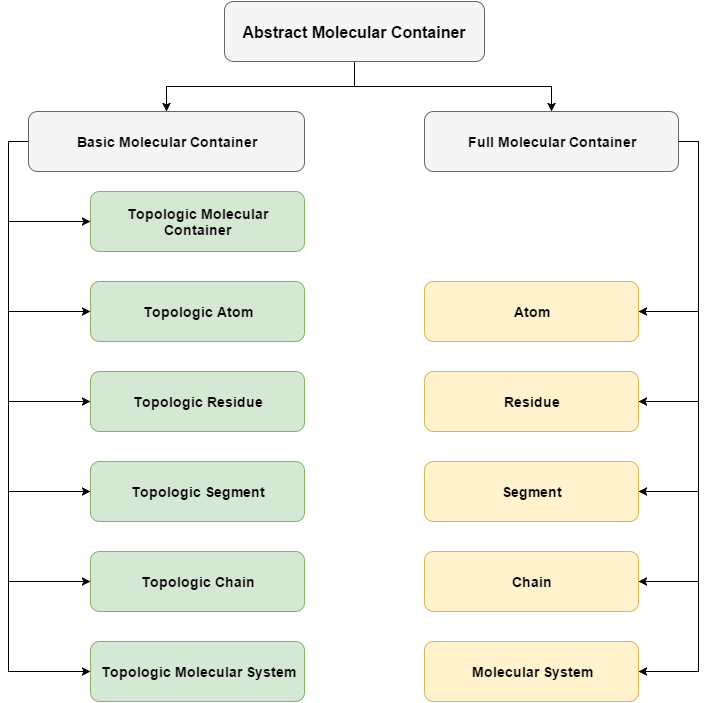

The diagram above was exported from draw.io. Its source (the exported page's mxGraphModel, read from the mxfile embedded in the PNG):
<mxGraphModel dx="1429" dy="898" grid="1" gridSize="10" guides="1" tooltips="1" connect="1" arrows="1" fold="1" page="1" pageScale="1" pageWidth="826" pageHeight="1169" background="#ffffff" math="0">
  <root>
    <mxCell id="0" />
    <mxCell id="1" parent="0" />
    <mxCell id="5" style="edgeStyle=orthogonalEdgeStyle;rounded=0;html=1;exitX=0.5;exitY=1;entryX=0.5;entryY=0;jettySize=auto;orthogonalLoop=1;" edge="1" parent="1" source="2" target="3">
      <mxGeometry relative="1" as="geometry" />
    </mxCell>
    <mxCell id="6" style="edgeStyle=orthogonalEdgeStyle;rounded=0;html=1;exitX=0.5;exitY=1;jettySize=auto;orthogonalLoop=1;" edge="1" parent="1" source="2" target="4">
      <mxGeometry relative="1" as="geometry" />
    </mxCell>
    <mxCell id="2" value="&lt;b&gt;&lt;font style=&quot;font-size: 16px&quot;&gt;Abstract Molecular Container&lt;/font&gt;&lt;/b&gt;" style="rounded=1;whiteSpace=wrap;html=1;plain-gray;gradientColor=none;" vertex="1" parent="1">
      <mxGeometry x="426" y="40" width="260" height="60" as="geometry" />
    </mxCell>
    <mxCell id="15" style="edgeStyle=orthogonalEdgeStyle;rounded=0;html=1;exitX=0;exitY=0.5;entryX=0;entryY=0.5;jettySize=auto;orthogonalLoop=1;" edge="1" parent="1" source="3" target="14">
      <mxGeometry relative="1" as="geometry" />
    </mxCell>
    <mxCell id="16" style="edgeStyle=orthogonalEdgeStyle;rounded=0;html=1;exitX=0;exitY=0.5;entryX=0;entryY=0.5;jettySize=auto;orthogonalLoop=1;" edge="1" parent="1" source="3" target="7">
      <mxGeometry relative="1" as="geometry" />
    </mxCell>
    <mxCell id="17" style="edgeStyle=orthogonalEdgeStyle;rounded=0;html=1;exitX=0;exitY=0.5;entryX=0;entryY=0.5;jettySize=auto;orthogonalLoop=1;" edge="1" parent="1" source="3" target="8">
      <mxGeometry relative="1" as="geometry" />
    </mxCell>
    <mxCell id="18" style="edgeStyle=orthogonalEdgeStyle;rounded=0;html=1;exitX=0;exitY=0.5;entryX=0;entryY=0.5;jettySize=auto;orthogonalLoop=1;" edge="1" parent="1" source="3" target="9">
      <mxGeometry relative="1" as="geometry" />
    </mxCell>
    <mxCell id="19" style="edgeStyle=orthogonalEdgeStyle;rounded=0;html=1;exitX=0;exitY=0.5;entryX=0;entryY=0.5;jettySize=auto;orthogonalLoop=1;" edge="1" parent="1" source="3" target="10">
      <mxGeometry relative="1" as="geometry" />
    </mxCell>
    <mxCell id="20" style="edgeStyle=orthogonalEdgeStyle;rounded=0;html=1;exitX=0;exitY=0.5;entryX=0;entryY=0.5;jettySize=auto;orthogonalLoop=1;" edge="1" parent="1" source="3" target="11">
      <mxGeometry relative="1" as="geometry" />
    </mxCell>
    <mxCell id="3" value="&lt;b&gt;&lt;font style=&quot;font-size: 14px&quot;&gt;Basic Molecular Container&lt;/font&gt;&lt;/b&gt;" style="rounded=1;whiteSpace=wrap;html=1;plain-gray;gradientColor=none;" vertex="1" parent="1">
      <mxGeometry x="230" y="150" width="276" height="60" as="geometry" />
    </mxCell>
    <mxCell id="28" style="edgeStyle=orthogonalEdgeStyle;rounded=0;html=1;exitX=1;exitY=0.5;entryX=1;entryY=0.5;jettySize=auto;orthogonalLoop=1;" edge="1" parent="1" source="4" target="22">
      <mxGeometry relative="1" as="geometry">
        <Array as="points">
          <mxPoint x="900" y="180" />
          <mxPoint x="900" y="350" />
        </Array>
      </mxGeometry>
    </mxCell>
    <mxCell id="30" style="edgeStyle=orthogonalEdgeStyle;rounded=0;html=1;exitX=1;exitY=0.5;entryX=1;entryY=0.5;jettySize=auto;orthogonalLoop=1;" edge="1" parent="1" source="4" target="23">
      <mxGeometry relative="1" as="geometry" />
    </mxCell>
    <mxCell id="31" style="edgeStyle=orthogonalEdgeStyle;rounded=0;html=1;exitX=1;exitY=0.5;entryX=1;entryY=0.5;jettySize=auto;orthogonalLoop=1;" edge="1" parent="1" source="4" target="24">
      <mxGeometry relative="1" as="geometry" />
    </mxCell>
    <mxCell id="32" style="edgeStyle=orthogonalEdgeStyle;rounded=0;html=1;exitX=1;exitY=0.5;entryX=1;entryY=0.5;jettySize=auto;orthogonalLoop=1;" edge="1" parent="1" source="4" target="25">
      <mxGeometry relative="1" as="geometry" />
    </mxCell>
    <mxCell id="33" style="edgeStyle=orthogonalEdgeStyle;rounded=0;html=1;exitX=1;exitY=0.5;entryX=1;entryY=0.5;jettySize=auto;orthogonalLoop=1;" edge="1" parent="1" source="4" target="26">
      <mxGeometry relative="1" as="geometry" />
    </mxCell>
    <mxCell id="4" value="&lt;b&gt;&lt;font style=&quot;font-size: 14px&quot;&gt;Full Molecular Container&lt;/font&gt;&lt;/b&gt;" style="rounded=1;whiteSpace=wrap;html=1;plain-gray;gradientColor=none;" vertex="1" parent="1">
      <mxGeometry x="626" y="150" width="254" height="60" as="geometry" />
    </mxCell>
    <mxCell id="7" value="&lt;b&gt;&lt;font style=&quot;font-size: 14px&quot;&gt;Topologic Molecular Container&lt;/font&gt;&lt;/b&gt;" style="rounded=1;whiteSpace=wrap;html=1;plain-green;gradientColor=none;" vertex="1" parent="1">
      <mxGeometry x="292" y="230" width="214" height="60" as="geometry" />
    </mxCell>
    <mxCell id="8" value="&lt;b&gt;&lt;font style=&quot;font-size: 14px&quot;&gt;Topologic Atom&lt;/font&gt;&lt;/b&gt;" style="rounded=1;whiteSpace=wrap;html=1;plain-green;gradientColor=none;" vertex="1" parent="1">
      <mxGeometry x="292" y="320" width="214" height="60" as="geometry" />
    </mxCell>
    <mxCell id="9" value="&lt;b&gt;&lt;font style=&quot;font-size: 14px&quot;&gt;Topologic Residue&lt;/font&gt;&lt;/b&gt;" style="rounded=1;whiteSpace=wrap;html=1;plain-green;gradientColor=none;" vertex="1" parent="1">
      <mxGeometry x="292" y="410" width="214" height="60" as="geometry" />
    </mxCell>
    <mxCell id="10" value="&lt;b&gt;&lt;font style=&quot;font-size: 14px&quot;&gt;Topologic Segment&lt;/font&gt;&lt;/b&gt;" style="rounded=1;whiteSpace=wrap;html=1;plain-green;gradientColor=none;" vertex="1" parent="1">
      <mxGeometry x="292" y="500" width="214" height="60" as="geometry" />
    </mxCell>
    <mxCell id="11" value="&lt;b&gt;&lt;font style=&quot;font-size: 14px&quot;&gt;Topologic Chain&lt;/font&gt;&lt;/b&gt;" style="rounded=1;whiteSpace=wrap;html=1;plain-green;gradientColor=none;" vertex="1" parent="1">
      <mxGeometry x="292" y="590" width="214" height="60" as="geometry" />
    </mxCell>
    <mxCell id="14" value="&lt;b&gt;&lt;font style=&quot;font-size: 14px&quot;&gt;Topologic Molecular System&lt;/font&gt;&lt;/b&gt;" style="rounded=1;whiteSpace=wrap;html=1;plain-green;gradientColor=none;" vertex="1" parent="1">
      <mxGeometry x="292" y="680" width="214" height="60" as="geometry" />
    </mxCell>
    <mxCell id="22" value="&lt;b&gt;&lt;font style=&quot;font-size: 14px&quot;&gt;Atom&lt;/font&gt;&lt;/b&gt;" style="rounded=1;whiteSpace=wrap;html=1;plain-yellow;gradientColor=none;" vertex="1" parent="1">
      <mxGeometry x="626" y="320" width="214" height="60" as="geometry" />
    </mxCell>
    <mxCell id="23" value="&lt;b&gt;&lt;font style=&quot;font-size: 14px&quot;&gt;Residue&lt;/font&gt;&lt;/b&gt;" style="rounded=1;whiteSpace=wrap;html=1;plain-yellow;gradientColor=none;" vertex="1" parent="1">
      <mxGeometry x="626" y="410" width="214" height="60" as="geometry" />
    </mxCell>
    <mxCell id="24" value="&lt;b&gt;&lt;font style=&quot;font-size: 14px&quot;&gt;Segment&lt;/font&gt;&lt;/b&gt;" style="rounded=1;whiteSpace=wrap;html=1;plain-yellow;gradientColor=none;" vertex="1" parent="1">
      <mxGeometry x="626" y="500" width="214" height="60" as="geometry" />
    </mxCell>
    <mxCell id="25" value="&lt;b&gt;&lt;font style=&quot;font-size: 14px&quot;&gt;Chain&lt;/font&gt;&lt;/b&gt;" style="rounded=1;whiteSpace=wrap;html=1;plain-yellow;gradientColor=none;" vertex="1" parent="1">
      <mxGeometry x="626" y="590" width="214" height="60" as="geometry" />
    </mxCell>
    <mxCell id="26" value="&lt;b&gt;&lt;font style=&quot;font-size: 14px&quot;&gt;Molecular System&lt;/font&gt;&lt;/b&gt;" style="rounded=1;whiteSpace=wrap;html=1;plain-yellow;gradientColor=none;" vertex="1" parent="1">
      <mxGeometry x="626" y="680" width="214" height="60" as="geometry" />
    </mxCell>
  </root>
</mxGraphModel>